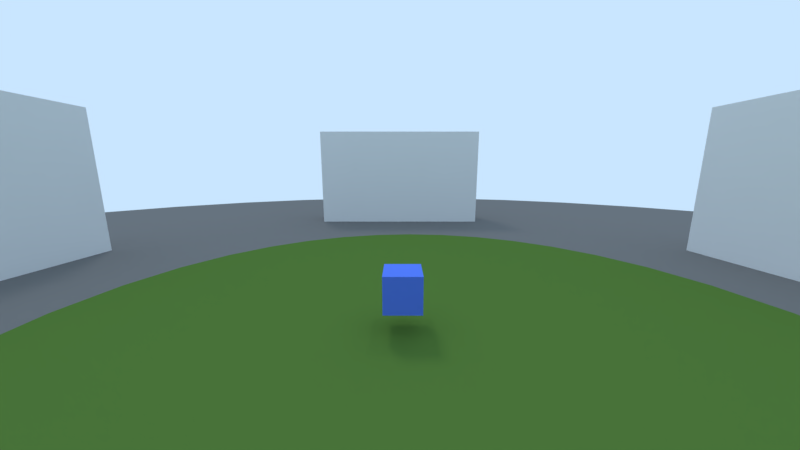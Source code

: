 # Source: Game.blend  (saved by Blender 2.79.6; exported with 4.5.12 LTS)
import bpy
from mathutils import Matrix  # noqa: F401  (used for matrix-valued properties, if any)

bpy.ops.wm.read_factory_settings(use_empty=True)
scene = bpy.context.scene
scene.name = 'GameWorld'

# ---- collections
col_collection_1 = bpy.data.collections.new('Collection 1'); scene.collection.children.link(col_collection_1)

# ---- materials (node trees are filled in below, after node groups)
mat_material_001 = bpy.data.materials.new('Material.001')
mat_material_001.alpha_threshold = 0.0
mat_material_001.use_transparent_shadow = False
mat_material_001.diffuse_color = (0.1901, 0.1901, 0.1901, 1.0)
mat_material_001.roughness = 0.5
mat_material = bpy.data.materials.new('Material')
mat_material.alpha_threshold = 0.0
mat_material.use_transparent_shadow = False
mat_material.roughness = 0.5
mat_ground = bpy.data.materials.new('Ground')
mat_ground.alpha_threshold = 0.0
mat_ground.use_transparent_shadow = False
mat_ground.diffuse_color = (0.802, 0.003793, 0.003793, 1.0)
mat_ground.roughness = 0.5
mat_ground.line_color = (0.0, 0.0, 0.0, 1.0)
mat_cube = bpy.data.materials.new('Cube')
mat_cube.alpha_threshold = 0.0
mat_cube.use_transparent_shadow = False
mat_cube.diffuse_color = (0.1, 0.2, 0.8, 1.0)
mat_cube.roughness = 0.5
mat_cube.line_color = (0.0, 0.0, 0.0, 1.0)
mat_cube_001 = bpy.data.materials.new('Cube.001')
mat_cube_001.alpha_threshold = 0.0
mat_cube_001.use_transparent_shadow = False
mat_cube_001.diffuse_color = (0.1, 0.2, 0.8, 1.0)
mat_cube_001.roughness = 0.5
mat_cube_001.line_color = (0.0, 0.0, 0.0, 1.0)
mat_cube_002 = bpy.data.materials.new('Cube.002')
mat_cube_002.alpha_threshold = 0.0
mat_cube_002.use_transparent_shadow = False
mat_cube_002.diffuse_color = (0.1, 0.2, 0.8, 1.0)
mat_cube_002.roughness = 0.5
mat_cube_002.line_color = (0.0, 0.0, 0.0, 1.0)
mat_cube_003 = bpy.data.materials.new('Cube.003')
mat_cube_003.alpha_threshold = 0.0
mat_cube_003.use_transparent_shadow = False
mat_cube_003.diffuse_color = (0.1, 0.2, 0.8, 1.0)
mat_cube_003.roughness = 0.5
mat_cube_003.line_color = (0.0, 0.0, 0.0, 1.0)
mat_cube_004 = bpy.data.materials.new('Cube.004')
mat_cube_004.alpha_threshold = 0.0
mat_cube_004.use_transparent_shadow = False
mat_cube_004.diffuse_color = (0.1, 0.2, 0.8, 1.0)
mat_cube_004.roughness = 0.5
mat_cube_004.line_color = (0.0, 0.0, 0.0, 1.0)
mat_material_002 = bpy.data.materials.new('Material.002')
mat_material_002.alpha_threshold = 0.0
mat_material_002.use_transparent_shadow = False
mat_material_002.diffuse_color = (0.09351, 0.1904, 0.03784, 1.0)
mat_material_002.roughness = 0.5

# ---- material node trees

# ---- world
world_world = bpy.data.worlds.new('World'); scene.world = world_world
world_world.color = (0.5853, 0.7879, 1.0)
world_world.use_sun_shadow = False
world_world.sun_shadow_jitter_overblur = 0.0

# ---- cameras
cam_camera = bpy.data.cameras.new('Camera')
cam_camera.clip_end = 520.6
cam_camera.lens = 11.8
cam_camera.sensor_width = 32.0
cam_camera.sensor_height = 18.0
cam_camera.ortho_scale = 7.314
cam_camera.lens_unit = 'FOV'
cam_camera.dof.focus_distance = 0.0
cam_camera.dof.aperture_fstop = 128.0

# ---- lights
light_sun_001 = bpy.data.lights.new('Sun.001', 'SUN')
light_sun_001.transmission_factor = 0.0
light_sun_001.angle = 0.1993
light_sun_001.energy = 0.45
light_sun_001.shadow_buffer_clip_start = 0.5
light_sun_001.shadow_soft_size = 0.1
light_sun_001.shadow_cascade_max_distance = 1000.0
light_point = bpy.data.lights.new('Point', 'POINT')
light_point.transmission_factor = 0.0
light_point.energy = 100.0
light_point.shadow_buffer_clip_start = 0.5
light_point.shadow_soft_size = 0.1
light_point.shadow_maximum_resolution = 0.006
light_point.use_absolute_resolution = True

# ---- meshes
me_cube_007 = bpy.data.meshes.new('Cube.007')
me_cube_007.from_pydata([(-1.0, -1.0, -1.0), (-1.0, -1.0, 1.0), (-1.0, 1.0, -1.0), (-1.0, 1.0, 1.0), (1.0, -1.0, -1.0), (1.0, -1.0, 1.0), (1.0, 1.0, -1.0), (1.0, 1.0, 1.0)], [], [(0, 1, 3, 2), (2, 3, 7, 6), (6, 7, 5, 4), (4, 5, 1, 0), (2, 6, 4, 0), (7, 3, 1, 5)])
me_cube_007.use_remesh_preserve_volume = False
me_cube_007.use_remesh_preserve_attributes = False
me_cube_007.use_mirror_vertex_groups = False
me_cube_007.update()
me_cylinder = bpy.data.meshes.new('Cylinder')
me_cylinder.from_pydata([(0.0, 1.0, -1.0), (0.0, 1.0, 1.0), (0.1951, 0.9808, -1.0), (0.1951, 0.9808, 1.0), (0.3827, 0.9239, -1.0), (0.3827, 0.9239, 1.0), (0.5556, 0.8315, -1.0), (0.5556, 0.8315, 1.0), (0.7071, 0.7071, -1.0), (0.7071, 0.7071, 1.0), (0.8315, 0.5556, -1.0), (0.8315, 0.5556, 1.0), (0.9239, 0.3827, -1.0), (0.9239, 0.3827, 1.0), (0.9808, 0.1951, -1.0), (0.9808, 0.1951, 1.0), (1.0, 7.55e-08, -1.0), (1.0, 7.55e-08, 1.0), (0.9808, -0.1951, -1.0), (0.9808, -0.1951, 1.0), (0.9239, -0.3827, -1.0), (0.9239, -0.3827, 1.0), (0.8315, -0.5556, -1.0), (0.8315, -0.5556, 1.0), (0.7071, -0.7071, -1.0), (0.7071, -0.7071, 1.0), (0.5556, -0.8315, -1.0), (0.5556, -0.8315, 1.0), (0.3827, -0.9239, -1.0), (0.3827, -0.9239, 1.0), (0.1951, -0.9808, -1.0), (0.1951, -0.9808, 1.0), (-3.258e-07, -1.0, -1.0), (-3.258e-07, -1.0, 1.0), (-0.1951, -0.9808, -1.0), (-0.1951, -0.9808, 1.0), (-0.3827, -0.9239, -1.0), (-0.3827, -0.9239, 1.0), (-0.5556, -0.8315, -1.0), (-0.5556, -0.8315, 1.0), (-0.7071, -0.7071, -1.0), (-0.7071, -0.7071, 1.0), (-0.8315, -0.5556, -1.0), (-0.8315, -0.5556, 1.0), (-0.9239, -0.3827, -1.0), (-0.9239, -0.3827, 1.0), (-0.9808, -0.1951, -1.0), (-0.9808, -0.1951, 1.0), (-1.0, 9.656e-07, -1.0), (-1.0, 9.656e-07, 1.0), (-0.9808, 0.1951, -1.0), (-0.9808, 0.1951, 1.0), (-0.9239, 0.3827, -1.0), (-0.9239, 0.3827, 1.0), (-0.8315, 0.5556, -1.0), (-0.8315, 0.5556, 1.0), (-0.7071, 0.7071, -1.0), (-0.7071, 0.7071, 1.0), (-0.5556, 0.8315, -1.0), (-0.5556, 0.8315, 1.0), (-0.3827, 0.9239, -1.0), (-0.3827, 0.9239, 1.0), (-0.1951, 0.9808, -1.0), (-0.1951, 0.9808, 1.0)], [], [(0, 1, 3, 2), (2, 3, 5, 4), (4, 5, 7, 6), (6, 7, 9, 8), (8, 9, 11, 10), (10, 11, 13, 12), (12, 13, 15, 14), (14, 15, 17, 16), (16, 17, 19, 18), (18, 19, 21, 20), (20, 21, 23, 22), (22, 23, 25, 24), (24, 25, 27, 26), (26, 27, 29, 28), (28, 29, 31, 30), (30, 31, 33, 32), (32, 33, 35, 34), (34, 35, 37, 36), (36, 37, 39, 38), (38, 39, 41, 40), (40, 41, 43, 42), (42, 43, 45, 44), (44, 45, 47, 46), (46, 47, 49, 48), (48, 49, 51, 50), (50, 51, 53, 52), (52, 53, 55, 54), (54, 55, 57, 56), (56, 57, 59, 58), (58, 59, 61, 60), (3, 1, 63, 61, 59, 57, 55, 53, 51, 49, 47, 45, 43, 41, 39, 37, 35, 33, 31, 29, 27, 25, 23, 21, 19, 17, 15, 13, 11, 9, 7, 5), (60, 61, 63, 62), (62, 63, 1, 0), (0, 2, 4, 6, 8, 10, 12, 14, 16, 18, 20, 22, 24, 26, 28, 30, 32, 34, 36, 38, 40, 42, 44, 46, 48, 50, 52, 54, 56, 58, 60, 62)])
me_cylinder.materials.append(mat_material_001)
me_cylinder.use_remesh_preserve_volume = False
me_cylinder.use_remesh_preserve_attributes = False
me_cylinder.use_mirror_vertex_groups = False
me_cylinder.update()
me_cube_004 = bpy.data.meshes.new('Cube.004')
me_cube_004.from_pydata([(-1.0, -1.0, -1.0), (-1.0, -1.0, 1.0), (-1.0, 1.0, -1.0), (-1.0, 1.0, 1.0), (1.0, -1.0, -1.0), (1.0, -1.0, 1.0), (1.0, 1.0, -1.0), (1.0, 1.0, 1.0)], [], [(0, 1, 3, 2), (2, 3, 7, 6), (6, 7, 5, 4), (4, 5, 1, 0), (2, 6, 4, 0), (7, 3, 1, 5)])
me_cube_004.materials.append(mat_material)
me_cube_004.use_remesh_preserve_volume = False
me_cube_004.use_remesh_preserve_attributes = False
me_cube_004.use_mirror_vertex_groups = False
me_cube_004.update()
me_plane = bpy.data.meshes.new('Plane')
me_plane.from_pydata([(-1.0, -1.0, 0.0), (1.0, -1.0, 0.0), (-1.0, 1.0, 0.0), (1.0, 1.0, 0.0)], [], [(0, 1, 3, 2)])
me_plane.materials.append(mat_ground)
me_plane.use_remesh_preserve_volume = False
me_plane.use_remesh_preserve_attributes = False
me_plane.use_mirror_vertex_groups = False
me_plane.update()
me_cube = bpy.data.meshes.new('Cube')
me_cube.from_pydata([(1.0, 1.0, -1.0), (1.0, -1.0, -1.0), (-1.0, -1.0, -1.0), (-1.0, 1.0, -1.0), (1.0, 1.0, 1.0), (1.0, -1.0, 1.0), (-1.0, -1.0, 1.0), (-1.0, 1.0, 1.0)], [], [(0, 1, 2, 3), (4, 7, 6, 5), (0, 4, 5, 1), (1, 5, 6, 2), (2, 6, 7, 3), (4, 0, 3, 7)])
me_cube.materials.append(mat_cube)
me_cube.use_remesh_preserve_volume = False
me_cube.use_remesh_preserve_attributes = False
me_cube.use_mirror_vertex_groups = False
me_cube.update()
me_cube_001 = bpy.data.meshes.new('Cube.001')
me_cube_001.from_pydata([(1.0, 1.0, -1.0), (1.0, -1.0, -1.0), (-1.0, -1.0, -1.0), (-1.0, 1.0, -1.0), (1.0, 1.0, 1.0), (1.0, -1.0, 1.0), (-1.0, -1.0, 1.0), (-1.0, 1.0, 1.0)], [], [(0, 1, 2, 3), (4, 7, 6, 5), (0, 4, 5, 1), (1, 5, 6, 2), (2, 6, 7, 3), (4, 0, 3, 7)])
me_cube_001.materials.append(mat_cube_001)
me_cube_001.use_remesh_preserve_volume = False
me_cube_001.use_remesh_preserve_attributes = False
me_cube_001.use_mirror_vertex_groups = False
me_cube_001.update()
me_cube_002 = bpy.data.meshes.new('Cube.002')
me_cube_002.from_pydata([(1.0, 1.0, -1.0), (1.0, -1.0, -1.0), (-1.0, -1.0, -1.0), (-1.0, 1.0, -1.0), (1.0, 1.0, 1.0), (1.0, -1.0, 1.0), (-1.0, -1.0, 1.0), (-1.0, 1.0, 1.0)], [], [(0, 1, 2, 3), (4, 7, 6, 5), (0, 4, 5, 1), (1, 5, 6, 2), (2, 6, 7, 3), (4, 0, 3, 7)])
me_cube_002.materials.append(mat_cube_002)
me_cube_002.use_remesh_preserve_volume = False
me_cube_002.use_remesh_preserve_attributes = False
me_cube_002.use_mirror_vertex_groups = False
me_cube_002.update()
me_cube_003 = bpy.data.meshes.new('Cube.003')
me_cube_003.from_pydata([(1.0, 1.0, -1.0), (1.0, -1.0, -1.0), (-1.0, -1.0, -1.0), (-1.0, 1.0, -1.0), (1.0, 1.0, 1.0), (1.0, -1.0, 1.0), (-1.0, -1.0, 1.0), (-1.0, 1.0, 1.0)], [], [(0, 1, 2, 3), (4, 7, 6, 5), (0, 4, 5, 1), (1, 5, 6, 2), (2, 6, 7, 3), (4, 0, 3, 7)])
me_cube_003.materials.append(mat_cube_003)
me_cube_003.use_remesh_preserve_volume = False
me_cube_003.use_remesh_preserve_attributes = False
me_cube_003.use_mirror_vertex_groups = False
me_cube_003.update()
me_cube_005 = bpy.data.meshes.new('Cube.005')
me_cube_005.from_pydata([(1.0, 1.0, -1.0), (1.0, -1.0, -1.0), (-1.0, -1.0, -1.0), (-1.0, 1.0, -1.0), (1.0, 1.0, 1.0), (1.0, -1.0, 1.0), (-1.0, -1.0, 1.0), (-1.0, 1.0, 1.0)], [], [(0, 1, 2, 3), (4, 7, 6, 5), (0, 4, 5, 1), (1, 5, 6, 2), (2, 6, 7, 3), (4, 0, 3, 7)])
me_cube_005.materials.append(mat_cube_004)
me_cube_005.use_remesh_preserve_volume = False
me_cube_005.use_remesh_preserve_attributes = False
me_cube_005.use_mirror_vertex_groups = False
me_cube_005.update()
me_cube_008 = bpy.data.meshes.new('Cube.008')
me_cube_008.from_pydata([(-1.0, -1.0, -1.0), (-1.0, -1.0, 1.0), (-1.0, 1.0, -1.0), (-1.0, 1.0, 1.0), (1.0, -1.0, -1.0), (1.0, -1.0, 1.0), (1.0, 1.0, -1.0), (1.0, 1.0, 1.0)], [], [(0, 1, 3, 2), (2, 3, 7, 6), (6, 7, 5, 4), (4, 5, 1, 0), (2, 6, 4, 0), (7, 3, 1, 5)])
me_cube_008.use_remesh_preserve_volume = False
me_cube_008.use_remesh_preserve_attributes = False
me_cube_008.use_mirror_vertex_groups = False
me_cube_008.update()
me_cube_010 = bpy.data.meshes.new('Cube.010')
me_cube_010.from_pydata([(-1.0, -1.0, -1.0), (-1.0, -1.0, 1.0), (-1.0, 1.0, -1.0), (-1.0, 1.0, 1.0), (1.0, -1.0, -1.0), (1.0, -1.0, 1.0), (1.0, 1.0, -1.0), (1.0, 1.0, 1.0)], [], [(0, 1, 3, 2), (2, 3, 7, 6), (6, 7, 5, 4), (4, 5, 1, 0), (2, 6, 4, 0), (7, 3, 1, 5)])
me_cube_010.use_remesh_preserve_volume = False
me_cube_010.use_remesh_preserve_attributes = False
me_cube_010.use_mirror_vertex_groups = False
me_cube_010.update()
me_cube_009 = bpy.data.meshes.new('Cube.009')
me_cube_009.from_pydata([(-1.0, -1.0, -1.0), (-1.0, -1.0, 1.0), (-1.0, 1.0, -1.0), (-1.0, 1.0, 1.0), (1.0, -1.0, -1.0), (1.0, -1.0, 1.0), (1.0, 1.0, -1.0), (1.0, 1.0, 1.0)], [], [(0, 1, 3, 2), (2, 3, 7, 6), (6, 7, 5, 4), (4, 5, 1, 0), (2, 6, 4, 0), (7, 3, 1, 5)])
me_cube_009.use_remesh_preserve_volume = False
me_cube_009.use_remesh_preserve_attributes = False
me_cube_009.use_mirror_vertex_groups = False
me_cube_009.update()
me_cylinder_001 = bpy.data.meshes.new('Cylinder.001')
me_cylinder_001.from_pydata([(0.0, 1.0, -1.0), (0.0, 1.0, 1.0), (0.1951, 0.9808, -1.0), (0.1951, 0.9808, 1.0), (0.3827, 0.9239, -1.0), (0.3827, 0.9239, 1.0), (0.5556, 0.8315, -1.0), (0.5556, 0.8315, 1.0), (0.7071, 0.7071, -1.0), (0.7071, 0.7071, 1.0), (0.8315, 0.5556, -1.0), (0.8315, 0.5556, 1.0), (0.9239, 0.3827, -1.0), (0.9239, 0.3827, 1.0), (0.9808, 0.1951, -1.0), (0.9808, 0.1951, 1.0), (1.0, 7.55e-08, -1.0), (1.0, 7.55e-08, 1.0), (0.9808, -0.1951, -1.0), (0.9808, -0.1951, 1.0), (0.9239, -0.3827, -1.0), (0.9239, -0.3827, 1.0), (0.8315, -0.5556, -1.0), (0.8315, -0.5556, 1.0), (0.7071, -0.7071, -1.0), (0.7071, -0.7071, 1.0), (0.5556, -0.8315, -1.0), (0.5556, -0.8315, 1.0), (0.3827, -0.9239, -1.0), (0.3827, -0.9239, 1.0), (0.1951, -0.9808, -1.0), (0.1951, -0.9808, 1.0), (-3.258e-07, -1.0, -1.0), (-3.258e-07, -1.0, 1.0), (-0.1951, -0.9808, -1.0), (-0.1951, -0.9808, 1.0), (-0.3827, -0.9239, -1.0), (-0.3827, -0.9239, 1.0), (-0.5556, -0.8315, -1.0), (-0.5556, -0.8315, 1.0), (-0.7071, -0.7071, -1.0), (-0.7071, -0.7071, 1.0), (-0.8315, -0.5556, -1.0), (-0.8315, -0.5556, 1.0), (-0.9239, -0.3827, -1.0), (-0.9239, -0.3827, 1.0), (-0.9808, -0.1951, -1.0), (-0.9808, -0.1951, 1.0), (-1.0, 9.656e-07, -1.0), (-1.0, 9.656e-07, 1.0), (-0.9808, 0.1951, -1.0), (-0.9808, 0.1951, 1.0), (-0.9239, 0.3827, -1.0), (-0.9239, 0.3827, 1.0), (-0.8315, 0.5556, -1.0), (-0.8315, 0.5556, 1.0), (-0.7071, 0.7071, -1.0), (-0.7071, 0.7071, 1.0), (-0.5556, 0.8315, -1.0), (-0.5556, 0.8315, 1.0), (-0.3827, 0.9239, -1.0), (-0.3827, 0.9239, 1.0), (-0.1951, 0.9808, -1.0), (-0.1951, 0.9808, 1.0)], [], [(0, 1, 3, 2), (2, 3, 5, 4), (4, 5, 7, 6), (6, 7, 9, 8), (8, 9, 11, 10), (10, 11, 13, 12), (12, 13, 15, 14), (14, 15, 17, 16), (16, 17, 19, 18), (18, 19, 21, 20), (20, 21, 23, 22), (22, 23, 25, 24), (24, 25, 27, 26), (26, 27, 29, 28), (28, 29, 31, 30), (30, 31, 33, 32), (32, 33, 35, 34), (34, 35, 37, 36), (36, 37, 39, 38), (38, 39, 41, 40), (40, 41, 43, 42), (42, 43, 45, 44), (44, 45, 47, 46), (46, 47, 49, 48), (48, 49, 51, 50), (50, 51, 53, 52), (52, 53, 55, 54), (54, 55, 57, 56), (56, 57, 59, 58), (58, 59, 61, 60), (3, 1, 63, 61, 59, 57, 55, 53, 51, 49, 47, 45, 43, 41, 39, 37, 35, 33, 31, 29, 27, 25, 23, 21, 19, 17, 15, 13, 11, 9, 7, 5), (60, 61, 63, 62), (62, 63, 1, 0), (0, 2, 4, 6, 8, 10, 12, 14, 16, 18, 20, 22, 24, 26, 28, 30, 32, 34, 36, 38, 40, 42, 44, 46, 48, 50, 52, 54, 56, 58, 60, 62)])
me_cylinder_001.materials.append(mat_material_002)
me_cylinder_001.use_remesh_preserve_volume = False
me_cylinder_001.use_remesh_preserve_attributes = False
me_cylinder_001.use_mirror_vertex_groups = False
me_cylinder_001.update()

# ---- objects
ob_cube_004 = bpy.data.objects.new('Cube.004', me_cube_007)
ob_cylinder = bpy.data.objects.new('Cylinder', me_cylinder)
ob_sun = bpy.data.objects.new('Sun', light_sun_001)
ob_point = bpy.data.objects.new('Point', light_point)
ob_spawnprotector = bpy.data.objects.new('SpawnProtector', me_cube_004)
ob_plane = bpy.data.objects.new('Plane', me_plane)
ob_cube = bpy.data.objects.new('Cube', me_cube)
ob_camera = bpy.data.objects.new('Camera', cam_camera)
ob_cube_001 = bpy.data.objects.new('Cube.001', me_cube_001)
ob_cube_002 = bpy.data.objects.new('Cube.002', me_cube_002)
ob_cube_003 = bpy.data.objects.new('Cube.003', me_cube_003)
ob_cube_000 = bpy.data.objects.new('Cube.000', me_cube_005)
ob_cube_005 = bpy.data.objects.new('Cube.005', me_cube_008)
ob_cube_007 = bpy.data.objects.new('Cube.007', me_cube_010)
ob_cube_006 = bpy.data.objects.new('Cube.006', me_cube_009)
ob_cylinder_001 = bpy.data.objects.new('Cylinder.001', me_cylinder_001)

# ---- transforms, parenting, visibility, modifiers, constraints
ob_cube_004.location = (-21.94, 4.514, 69.53)
ob_cube_004.scale = (3.402, 13.37, 8.812)
ob_cube_004.lineart.crease_threshold = 0.0
ob_cylinder.location = (15.39, 1.682, 61.38)
ob_cylinder.scale = (80.96, 80.96, 1.619)
ob_cylinder.lineart.crease_threshold = 0.0
ob_sun.location = (-22.7, 27.01, 119.5)
ob_sun.rotation_euler = (-0.5603, -0.03531, 0.415)
ob_sun.lineart.crease_threshold = 0.0
ob_point.location = (14.23, 0.9907, 71.51)
ob_point.lineart.crease_threshold = 0.0
ob_spawnprotector.location = (0.03902, 0.01711, 3.426)
ob_spawnprotector.scale = (9.827, 6.351, 5.625)
ob_spawnprotector.lineart.crease_threshold = 0.0
ob_plane.location = (14.71, -0.2609, 30.7)
ob_plane.scale = (259.4, 259.4, 259.4)
ob_plane.lineart.crease_threshold = 0.0
ob_cube.location = (14.27, -0.009338, 65.85)
ob_cube.lock_rotations_4d = False
ob_cube.empty_display_type = 'ARROWS'
ob_cube.lineart.crease_threshold = 0.0
ob_camera.parent = ob_cube
ob_camera.location = (-0.1385, -14.48, 6.015)
ob_camera.rotation_euler = (1.389, 0.0, 0.0)
ob_camera.lock_rotations_4d = False
ob_camera.empty_display_type = 'ARROWS'
ob_camera.color = (0.0, 0.0, 0.0, 0.0)
ob_camera.display_type = 'WIRE'
ob_camera.lineart.crease_threshold = 0.0
ob_cube_001.location = (2.969, 0.0, 0.0)
ob_cube_001.lock_rotations_4d = False
ob_cube_001.empty_display_type = 'ARROWS'
ob_cube_001.lineart.crease_threshold = 0.0
ob_cube_002.location = (-2.935, 0.0, 0.0)
ob_cube_002.lock_rotations_4d = False
ob_cube_002.empty_display_type = 'ARROWS'
ob_cube_002.lineart.crease_threshold = 0.0
ob_cube_003.location = (0.0, 4.236, 0.0)
ob_cube_003.lock_rotations_4d = False
ob_cube_003.empty_display_type = 'ARROWS'
ob_cube_003.lineart.crease_threshold = 0.0
ob_cube_000.location = (0.0, -4.061, 0.0)
ob_cube_000.lock_rotations_4d = False
ob_cube_000.empty_display_type = 'ARROWS'
ob_cube_000.lineart.crease_threshold = 0.0
ob_cube_005.location = (50.0, 4.514, 69.53)
ob_cube_005.scale = (3.402, 13.37, 8.812)
ob_cube_005.lineart.crease_threshold = 0.0
ob_cube_007.location = (14.0, -31.46, 69.53)
ob_cube_007.rotation_euler = (0.0, -0.0, 1.57)
ob_cube_007.scale = (3.402, 13.37, 8.812)
ob_cube_007.lineart.crease_threshold = 0.0
ob_cube_006.location = (14.06, 40.48, 69.53)
ob_cube_006.rotation_euler = (0.0, -0.0, 1.57)
ob_cube_006.scale = (3.402, 13.37, 8.812)
ob_cube_006.lineart.crease_threshold = 0.0
ob_cylinder_001.location = (15.39, 1.682, 63.16)
ob_cylinder_001.scale = (21.99, 21.99, 0.4398)
ob_cylinder_001.lineart.crease_threshold = 0.0

# ---- collection membership
col_collection_1.objects.link(ob_cube_004)
col_collection_1.objects.link(ob_cylinder)
col_collection_1.objects.link(ob_sun)
col_collection_1.objects.link(ob_point)
col_collection_1.objects.link(ob_spawnprotector)
col_collection_1.objects.link(ob_plane)
col_collection_1.objects.link(ob_cube)
col_collection_1.objects.link(ob_camera)
col_collection_1.objects.link(ob_cube_001)
col_collection_1.objects.link(ob_cube_002)
col_collection_1.objects.link(ob_cube_003)
col_collection_1.objects.link(ob_cube_000)
col_collection_1.objects.link(ob_cube_005)
col_collection_1.objects.link(ob_cube_007)
col_collection_1.objects.link(ob_cube_006)
col_collection_1.objects.link(ob_cylinder_001)

# ---- scene / render settings (as saved in the file)
scene.camera = ob_camera
scene.frame_start = 1; scene.frame_end = 250; scene.frame_set(2)
scene.render.engine = 'BLENDER_EEVEE_NEXT'
scene.render.resolution_percentage = 50
scene.render.dither_intensity = 0.0
scene.cycles.use_denoising = False
scene.cycles.samples = 128
scene.cycles.sampling_pattern = 'TABULATED_SOBOL'
scene.cycles.use_adaptive_sampling = False
scene.cycles.use_light_tree = False
scene.view_settings.view_transform = 'Standard'
bpy.context.view_layer.update()
